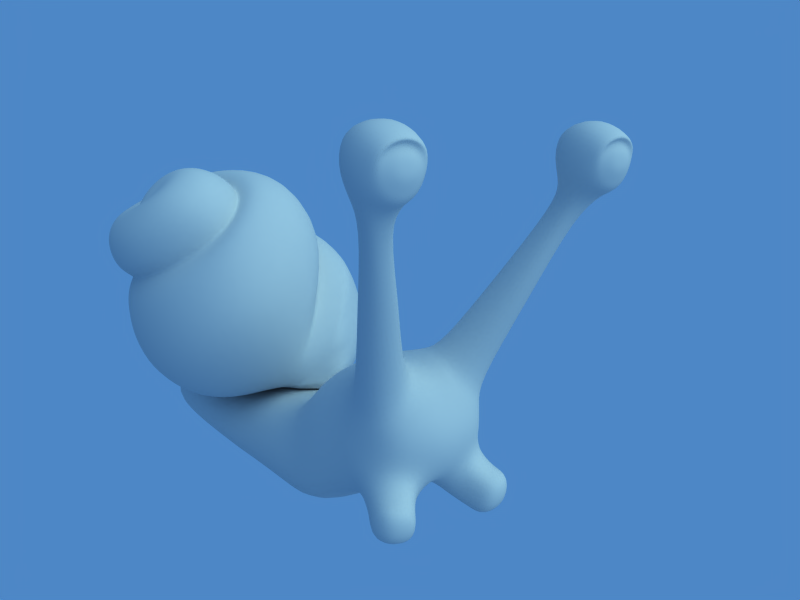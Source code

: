 # Source: Snail_Rigged.blend  (saved by Blender 2.47.2; exported with 4.5.12 LTS)
import bpy
from mathutils import Matrix  # noqa: F401  (used for matrix-valued properties, if any)

bpy.ops.wm.read_factory_settings(use_empty=True)
scene = bpy.context.scene
scene.name = 'Scene'

# ---- collections
col_collection_1 = bpy.data.collections.new('Collection 1'); scene.collection.children.link(col_collection_1)
col_collection_2 = bpy.data.collections.new('Collection 2'); scene.collection.children.link(col_collection_2)
col_collection_2.hide_render = True
col_collection_2.hide_viewport = True

# ---- materials (node trees are filled in below, after node groups)
mat_snailbody = bpy.data.materials.new('SnailBody')
mat_snailbody.alpha_threshold = 0.0
mat_snailbody.roughness = 0.5
mat_snailbody.specular_intensity = 0.3265
mat_snailbody.line_color = (0.0, 0.0, 0.0, 1.0)
mat_snailshell = bpy.data.materials.new('SnailShell')
mat_snailshell.alpha_threshold = 0.0
mat_snailshell.roughness = 0.5
mat_snailshell.specular_intensity = 0.3265
mat_snailshell.line_color = (0.0, 0.0, 0.0, 1.0)

# ---- material node trees

# ---- world
world_world = bpy.data.worlds.new('World'); scene.world = world_world
world_world.color = (0.3043, 0.5303, 0.777)
world_world.use_sun_shadow = False
world_world.sun_shadow_jitter_overblur = 0.0
world_world.cycles.sampling_method = 'MANUAL'
world_world.cycles.sample_map_resolution = 256

# ---- cameras
cam_camera = bpy.data.cameras.new('Camera')
cam_camera.passepartout_alpha = 0.2
cam_camera.clip_end = 100.0
cam_camera.lens = 35.0
cam_camera.ortho_scale = 7.314
cam_camera.show_passepartout = False
cam_camera.show_safe_areas = True
cam_camera.dof.focus_distance = 0.0
cam_camera.dof.aperture_fstop = 128.0

# ---- lights
light_spot_001 = bpy.data.lights.new('Spot.001', 'SUN')
light_spot_001.color = (0.928, 0.9932, 0.7572)
light_spot_001.transmission_factor = 0.0
light_spot_001.cutoff_distance = 30.0
light_spot_001.angle = 1.571
light_spot_001.energy = 1.4
light_spot_001.shadow_buffer_clip_start = 1.001
light_spot_001.shadow_soft_size = 1.0
light_spot_001.shadow_cascade_max_distance = 1000.0
light_spot_001.cycles.use_multiple_importance_sampling = False
light_spot_002 = bpy.data.lights.new('Spot.002', 'SUN')
light_spot_002.color = (0.7381, 0.6713, 1.0)
light_spot_002.transmission_factor = 0.0
light_spot_002.cutoff_distance = 30.0
light_spot_002.angle = 1.571
light_spot_002.energy = 1.0
light_spot_002.shadow_buffer_clip_start = 1.001
light_spot_002.shadow_soft_size = 1.0
light_spot_002.shadow_cascade_max_distance = 1000.0
light_spot_002.cycles.use_multiple_importance_sampling = False
light_spot = bpy.data.lights.new('Spot', 'SUN')
light_spot.color = (0.6173, 0.5477, 1.0)
light_spot.transmission_factor = 0.0
light_spot.cutoff_distance = 30.0
light_spot.angle = 1.571
light_spot.energy = 1.0
light_spot.shadow_buffer_clip_start = 1.001
light_spot.shadow_soft_size = 1.0
light_spot.shadow_cascade_max_distance = 1000.0
light_spot.cycles.use_multiple_importance_sampling = False

# ---- meshes
me_body = bpy.data.meshes.new('Body')
me_body.from_pydata([(1.0, 0.8636, -1.166), (-1.0, 0.8636, -1.166), (0.7021, 1.633, 0.3526), (-0.7021, 1.633, 0.3526), (0.0, -0.3251, -0.5566), (0.874, 0.22, -0.9941), (-0.874, 0.22, -0.9941), (0.0, 0.8636, -1.166), (0.6991, 0.7774, 0.6985), (-0.6991, 0.7774, 0.6985), (0.0, -0.2145, 0.9262), (0.0, 1.767, 0.5206), (0.8628, -0.3972, -0.01862), (-0.8628, -0.3972, -0.01862), (1.0, 1.315, -0.3227), (-1.0, 1.315, -0.3227), (0.0, 0.1586, -0.658), (0.0, 0.8593, 0.9447), (1.0, 0.4536, -0.1613), (-1.0, 0.4536, -0.1613), (0.0, -0.7083, 0.03688), (1.0, 1.824, -0.8538), (-1.0, 1.824, -0.8538), (0.0, 2.202, -0.08432), (0.0, 1.497, -1.585), (0.7022, 2.157, -0.1569), (-0.7022, 2.157, -0.1569), (1.0, 1.497, -1.585), (-1.0, 1.497, -1.585), (1.0, 2.493, -1.585), (-1.0, 2.493, -1.585), (0.7022, 2.703, -0.3845), (-0.7022, 2.703, -0.3845), (0.0, 2.488, -1.585), (0.0, 2.705, -0.326), (1.0, 2.6, -0.8871), (-1.0, 2.6, -0.8871), (1.0, 3.262, -0.9432), (-1.0, 3.262, -0.9432), (0.0, 3.333, -0.3234), (0.0, 3.189, -1.585), (0.7022, 3.299, -0.4531), (-0.7022, 3.299, -0.4531), (1.0, 3.216, -1.585), (-1.0, 3.216, -1.585), (1.0, 6.213, -1.585), (-1.0, 6.213, -1.585), (0.7021, 6.307, -0.6235), (-0.7021, 6.307, -0.6235), (0.0, 6.213, -1.585), (0.0, 6.27, -0.5078), (1.0, 6.233, -0.9248), (-1.0, 6.233, -0.9248), (0.0, 8.732, -1.33), (0.0, 7.826, -0.8877), (0.0, 8.829, -1.585), (0.0, 4.655, -1.585), (1.0, 4.655, -1.585), (-1.0, 4.655, -1.585), (0.7022, 4.648, -0.684), (-0.7022, 4.648, -0.684), (0.0, 4.682, -0.385), (1.0, 4.62, -1.045), (-1.0, 4.62, -1.045), (0.0, 5.434, -1.585), (0.0, 3.895, -1.585), (1.0, 5.434, -1.585), (-1.0, 5.434, -1.585), (1.0, 3.898, -1.585), (-1.0, 3.898, -1.585), (0.7022, 5.452, -0.6848), (-0.7022, 5.452, -0.6848), (0.7022, 3.866, -0.6108), (-0.7022, 3.866, -0.6108), (0.0, 5.454, -0.6323), (0.0, 3.85, -0.3066), (1.0, 5.399, -1.049), (-1.0, 5.399, -1.049), (1.0, 3.857, -1.04), (-1.0, 3.857, -1.04), (0.788, 7.46, -1.145), (-0.788, 7.46, -1.145), (0.5285, 7.319, -0.8453), (-0.5285, 7.319, -0.8453), (0.7767, 7.515, -1.585), (-0.7767, 7.515, -1.585), (0.0, 7.521, -1.585), (0.7419, 0.5538, 0.775), (-0.7419, 0.5538, 0.775), (0.1816, -0.241, 0.9575), (-0.1816, -0.241, 0.9575), (0.8731, -0.3874, 0.2002), (-0.8731, -0.3874, 0.2002), (0.2967, 0.3811, 1.047), (-0.2967, 0.3811, 1.047), (0.9726, 0.238, 0.3068), (-0.9726, 0.238, 0.3068), (0.4249, -0.539, 0.4852), (-0.4249, -0.539, 0.4852), (1.768, -1.077, 3.272), (-1.768, -1.077, 3.272), (1.845, -1.707, 3.302), (-1.845, -1.707, 3.302), (1.258, -1.707, 3.302), (-1.258, -1.707, 3.302), (1.191, -1.044, 3.586), (-1.191, -1.044, 3.586), (1.853, -1.075, 3.924), (-1.853, -1.075, 3.924), (1.853, -1.905, 3.76), (-1.853, -1.905, 3.76), (1.25, -1.905, 3.76), (-1.25, -1.905, 3.76), (1.25, -1.075, 3.924), (-1.25, -1.075, 3.924), (1.912, -1.505, 3.238), (-1.912, -1.505, 3.238), (1.912, -1.044, 3.586), (-1.912, -1.044, 3.586), (1.551, -1.766, 3.172), (-1.551, -1.766, 3.172), (1.912, -1.766, 3.586), (-1.912, -1.766, 3.586), (1.191, -1.505, 3.238), (-1.191, -1.505, 3.238), (1.191, -1.766, 3.586), (-1.191, -1.766, 3.586), (1.912, -1.489, 4.051), (-1.912, -1.489, 4.051), (1.551, -1.016, 3.982), (-1.551, -1.016, 3.982), (1.551, -1.964, 3.89), (-1.551, -1.964, 3.89), (1.191, -1.489, 4.051), (-1.191, -1.489, 4.051), (1.551, -1.515, 3.097), (-1.551, -1.515, 3.097), (1.551, -1.489, 4.156), (-1.551, -1.489, 4.156), (2.017, -1.443, 3.633), (-2.017, -1.443, 3.633), (1.086, -1.443, 3.633), (-1.086, -1.443, 3.633), (1.551, -0.9392, 3.586), (-1.551, -0.9392, 3.586), (1.759, -1.794, 3.378), (-1.759, -1.794, 3.378), (1.551, -1.807, 3.308), (-1.551, -1.807, 3.308), (1.343, -1.794, 3.378), (-1.343, -1.794, 3.378), (1.829, -1.807, 3.586), (-1.829, -1.807, 3.586), (1.759, -1.794, 3.794), (-1.759, -1.794, 3.794), (1.274, -1.807, 3.586), (-1.274, -1.807, 3.586), (1.343, -1.794, 3.794), (-1.343, -1.794, 3.794), (1.551, -1.807, 3.863), (-1.551, -1.807, 3.863), (1.65, -1.863, 3.487), (-1.65, -1.863, 3.487), (1.551, -1.866, 3.452), (-1.551, -1.866, 3.452), (1.453, -1.863, 3.487), (-1.453, -1.863, 3.487), (1.685, -1.866, 3.586), (-1.685, -1.866, 3.586), (1.65, -1.863, 3.684), (-1.65, -1.863, 3.684), (1.418, -1.866, 3.586), (-1.418, -1.866, 3.586), (1.453, -1.863, 3.684), (-1.453, -1.863, 3.684), (1.551, -1.866, 3.719), (-1.551, -1.866, 3.719), (1.551, -1.874, 3.586), (-1.551, -1.874, 3.586), (1.298, -1.028, 3.036), (-1.298, -1.028, 3.036), (1.436, -0.9754, 3.021), (-1.436, -0.9754, 3.021), (1.573, -1.004, 2.972), (-1.573, -1.004, 2.972), (1.298, -1.251, 2.952), (-1.298, -1.251, 2.952), (1.436, -1.29, 2.9), (-1.436, -1.29, 2.9), (1.573, -1.226, 2.888), (-1.573, -1.226, 2.888), (1.551, -0.9735, 3.336), (-1.551, -0.9735, 3.336), (1.334, -1.077, 3.272), (-1.334, -1.077, 3.272), (1.284, -0.4143, 1.953), (-1.284, -0.4143, 1.953), (0.8314, -0.4917, 2.087), (-0.8314, -0.4917, 2.087), (1.29, -0.7691, 1.768), (-1.29, -0.7691, 1.768), (1.065, -0.8904, 1.792), (-1.065, -0.8904, 1.792), (0.8371, -0.8465, 1.902), (-0.8371, -0.8465, 1.902), (1.058, -0.3877, 2.057), (-1.058, -0.3877, 2.057), (0.4514, 0.1903, 1.131), (-0.4514, 0.1903, 1.131), (0.7336, 0.3225, 0.9007), (-0.7336, 0.3225, 0.9007), (0.9705, 0.144, 0.6494), (-0.9705, 0.144, 0.6494), (0.359, -0.1975, 1.01), (-0.359, -0.1975, 1.01), (0.5416, -0.4265, 0.7014), (-0.5416, -0.4265, 0.7014), (0.92, -0.2523, 0.4623), (-0.92, -0.2523, 0.4623), (0.3423, -0.3221, -0.9398), (-0.3423, -0.3221, -0.9398), (0.8513, 0.04027, -0.9409), (-0.8513, 0.04027, -0.9409), (0.8457, -0.3386, -0.37), (-0.8457, -0.3386, -0.37), (0.941, 0.06568, -0.4702), (-0.941, 0.06568, -0.4702), (0.3819, -0.519, -0.4054), (-0.3819, -0.519, -0.4054), (0.3845, -0.02239, -1.044), (-0.3845, -0.02239, -1.044), (0.5476, -0.3352, -1.184), (-0.5476, -0.3352, -1.184), (0.9468, -0.2816, -1.096), (-0.9468, -0.2816, -1.096), (0.5116, -0.5915, -1.095), (-0.5116, -0.5915, -1.095), (0.5454, -0.7598, -0.6381), (-0.5454, -0.7598, -0.6381), (0.942, -0.6055, -0.6078), (-0.942, -0.6055, -0.6078), (1.023, -0.2599, -0.6935), (-1.023, -0.2599, -0.6935), (1.074, -0.3889, -1.214), (-1.074, -0.3889, -1.214), (0.6746, -0.4969, -1.242), (-0.6746, -0.4969, -1.242), (0.5625, -0.7855, -1.202), (-0.5625, -0.7855, -1.202), (0.6721, -0.8638, -0.757), (-0.6721, -0.8638, -0.757), (1.069, -0.7833, -0.6387), (-1.069, -0.7833, -0.6387), (1.099, -0.4456, -0.7969), (-1.099, -0.4456, -0.7969), (1.026, -0.7868, -1.115), (-1.026, -0.7868, -1.115), (0.4314, -0.6155, 0.009126), (-0.4314, -0.6155, 0.009126), (0.0, -0.5242, 0.4816), (0.0, -0.5795, -0.4908)], [], [(0, 5, 16, 7), (16, 6, 1, 7), (2, 11, 17, 8), (17, 11, 3, 9), (14, 2, 8, 18), (9, 3, 15, 19), (0, 14, 18, 5), (19, 15, 1, 6), (2, 14, 21, 25), (22, 15, 3, 26), (14, 0, 27, 21), (28, 1, 15, 22), (11, 2, 25, 23), (26, 3, 11, 23), (0, 7, 24, 27), (24, 7, 1, 28), (27, 24, 33, 29), (33, 24, 28, 30), (23, 25, 31, 34), (32, 26, 23, 34), (21, 27, 29, 35), (30, 28, 22, 36), (25, 21, 35, 31), (36, 22, 26, 32), (31, 35, 37, 41), (38, 36, 32, 42), (35, 29, 43, 37), (44, 30, 36, 38), (34, 31, 41, 39), (42, 32, 34, 39), (29, 33, 40, 43), (40, 33, 30, 44), (40, 65, 68, 43), (69, 65, 40, 44), (65, 56, 57, 68), (58, 56, 65, 69), (56, 64, 66, 57), (67, 64, 56, 58), (64, 49, 45, 66), (46, 49, 64, 67), (41, 72, 75, 39), (75, 73, 42, 39), (72, 59, 61, 75), (61, 60, 73, 75), (59, 70, 74, 61), (74, 71, 60, 61), (70, 47, 50, 74), (50, 48, 71, 74), (43, 68, 78, 37), (79, 69, 44, 38), (68, 57, 62, 78), (63, 58, 69, 79), (57, 66, 76, 62), (77, 67, 58, 63), (66, 45, 51, 76), (52, 46, 67, 77), (37, 78, 72, 41), (73, 79, 38, 42), (78, 62, 59, 72), (60, 63, 79, 73), (62, 76, 70, 59), (71, 77, 63, 60), (76, 51, 47, 70), (48, 52, 77, 71), (51, 80, 82, 47), (83, 81, 52, 48), (80, 53, 54, 82), (54, 53, 81, 83), (45, 84, 80, 51), (81, 85, 46, 52), (84, 55, 53, 80), (53, 55, 85, 81), (47, 82, 54, 50), (54, 83, 48, 50), (49, 86, 84, 45), (85, 86, 49, 46), (86, 55, 84), (85, 55, 86), (10, 89, 93, 17), (94, 90, 10, 17), (17, 93, 87, 8), (88, 94, 17, 9), (8, 87, 95, 18), (96, 88, 9, 19), (18, 95, 91, 12), (92, 96, 19, 13), (115, 101, 119, 135), (120, 102, 116, 136), (135, 119, 103, 123), (104, 120, 136, 124), (129, 113, 133, 137), (134, 114, 130, 138), (107, 129, 137, 127), (138, 130, 108, 128), (137, 133, 111, 131), (112, 134, 138, 132), (127, 137, 131, 109), (132, 138, 128, 110), (117, 107, 127, 139), (128, 108, 118, 140), (99, 117, 139, 115), (140, 118, 100, 116), (139, 127, 109, 121), (110, 128, 140, 122), (115, 139, 121, 101), (122, 140, 116, 102), (125, 111, 133, 141), (134, 112, 126, 142), (103, 125, 141, 123), (142, 126, 104, 124), (141, 133, 113, 105), (114, 134, 142, 106), (107, 117, 143, 129), (144, 118, 108, 130), (129, 143, 105, 113), (106, 144, 130, 114), (119, 101, 145, 147), (146, 102, 120, 148), (103, 119, 147, 149), (148, 120, 104, 150), (101, 121, 151, 145), (152, 122, 102, 146), (121, 109, 153, 151), (154, 110, 122, 152), (125, 103, 149, 155), (150, 104, 126, 156), (111, 125, 155, 157), (156, 126, 112, 158), (109, 131, 159, 153), (160, 132, 110, 154), (131, 111, 157, 159), (158, 112, 132, 160), (147, 145, 161, 163), (162, 146, 148, 164), (149, 147, 163, 165), (164, 148, 150, 166), (145, 151, 167, 161), (168, 152, 146, 162), (151, 153, 169, 167), (170, 154, 152, 168), (155, 149, 165, 171), (166, 150, 156, 172), (157, 155, 171, 173), (172, 156, 158, 174), (153, 159, 175, 169), (176, 160, 154, 170), (159, 157, 173, 175), (174, 158, 160, 176), (163, 161, 167, 177), (168, 162, 164, 178), (167, 169, 175, 177), (176, 170, 168, 178), (171, 177, 175, 173), (176, 178, 172, 174), (163, 177, 171, 165), (172, 178, 164, 166), (143, 191, 193, 105), (194, 192, 144, 106), (191, 181, 179, 193), (180, 182, 192, 194), (117, 99, 191, 143), (192, 100, 118, 144), (99, 183, 181, 191), (182, 184, 100, 192), (123, 185, 187, 135), (188, 186, 124, 136), (135, 187, 189, 115), (190, 188, 136, 116), (193, 179, 185, 123), (186, 180, 194, 124), (183, 99, 115, 189), (116, 100, 184, 190), (183, 189, 199, 195), (200, 190, 184, 196), (185, 179, 197, 203), (198, 180, 186, 204), (189, 187, 201, 199), (202, 188, 190, 200), (187, 185, 203, 201), (204, 186, 188, 202), (181, 183, 195, 205), (196, 184, 182, 206), (179, 181, 205, 197), (206, 182, 180, 198), (197, 205, 209, 207), (210, 206, 198, 208), (205, 195, 211, 209), (212, 196, 206, 210), (201, 203, 213, 215), (214, 204, 202, 216), (199, 201, 215, 217), (216, 202, 200, 218), (203, 197, 207, 213), (208, 198, 204, 214), (195, 199, 217, 211), (218, 200, 196, 212), (141, 105, 193, 123), (194, 106, 142, 124), (211, 95, 87, 209), (88, 96, 212, 210), (209, 87, 93, 207), (94, 88, 210, 208), (207, 93, 89, 213), (90, 94, 208, 214), (213, 89, 97, 215), (98, 90, 214, 216), (215, 97, 91, 217), (92, 98, 216, 218), (217, 91, 95, 211), (96, 92, 218, 212), (12, 223, 225, 18), (226, 224, 13, 19), (18, 225, 221, 5), (222, 226, 19, 6), (5, 221, 229, 16), (230, 222, 6, 16), (16, 229, 219, 4), (220, 230, 16, 4), (229, 221, 233, 231), (234, 222, 230, 232), (219, 229, 231, 235), (232, 230, 220, 236), (227, 219, 235, 237), (236, 220, 228, 238), (223, 227, 237, 239), (238, 228, 224, 240), (225, 223, 239, 241), (240, 224, 226, 242), (221, 225, 241, 233), (242, 226, 222, 234), (231, 233, 243, 245), (244, 234, 232, 246), (235, 231, 245, 247), (246, 232, 236, 248), (237, 235, 247, 249), (248, 236, 238, 250), (239, 237, 249, 251), (250, 238, 240, 252), (241, 239, 251, 253), (252, 240, 242, 254), (233, 241, 253, 243), (254, 242, 234, 244), (255, 247, 245, 243), (246, 248, 256, 244), (255, 251, 249, 247), (250, 252, 256, 248), (255, 243, 253, 251), (254, 244, 256, 252), (227, 223, 12, 257), (13, 224, 228, 258), (257, 20, 260, 227), (260, 20, 258, 228), (257, 97, 259, 20), (259, 98, 258, 20), (97, 257, 12, 91), (13, 258, 98, 92), (97, 89, 10, 259), (10, 90, 98, 259), (227, 260, 4, 219), (4, 260, 228, 220)])
me_body.polygons.foreach_set('use_smooth', [True] * 260)
_uv = me_body.uv_layers.new(name='UVTex')
_uv.uv.foreach_set('vector', [0.5737, 0.4621, 0.548, 0.4376, 0.5719, 0.3505, 0.6107, 0.3868, 0.572, 0.9633, 0.548, 0.8764, 0.5737, 0.8521, 0.6107, 0.928, 0.5096, 0.5992, 0.5059, 0.6569, 0.4356, 0.6569, 0.4463, 0.5906, 0.4356, 0.6569, 0.5059, 0.6569, 0.5096, 0.7147, 0.4464, 0.7233, 0.5289, 0.5371, 0.5096, 0.5992, 0.4463, 0.5906, 0.4759, 0.5187, 0.4464, 0.7233, 0.5096, 0.7147, 0.529, 0.7768, 0.4762, 0.7952, 0.5737, 0.4621, 0.5289, 0.5371, 0.4759, 0.5187, 0.548, 0.4376, 0.4762, 0.7952, 0.529, 0.7768, 0.5737, 0.8521, 0.548, 0.8764, 0.5096, 0.5992, 0.5289, 0.5371, 0.5853, 0.5257, 0.5647, 0.5935, 0.5852, 0.7883, 0.529, 0.7768, 0.5096, 0.7147, 0.5647, 0.7205, 0.5289, 0.5371, 0.5737, 0.4621, 0.618, 0.4652, 0.5853, 0.5257, 0.6179, 0.8489, 0.5737, 0.8521, 0.529, 0.7768, 0.5852, 0.7883, 0.5059, 0.6569, 0.5096, 0.5992, 0.5647, 0.5935, 0.5619, 0.657, 0.5647, 0.7205, 0.5096, 0.7147, 0.5059, 0.6569, 0.5619, 0.657, 0.5737, 0.4621, 0.6107, 0.3868, 0.6547, 0.4075, 0.618, 0.4652, 0.6545, 0.9065, 0.6107, 0.928, 0.5737, 0.8521, 0.6179, 0.8489, 0.618, 0.4652, 0.6547, 0.4075, 0.7112, 0.438, 0.6605, 0.4918, 0.7109, 0.8761, 0.6545, 0.9065, 0.6179, 0.8489, 0.6603, 0.8223, 0.5619, 0.657, 0.5647, 0.5935, 0.6125, 0.5965, 0.6062, 0.657, 0.6125, 0.7174, 0.5647, 0.7205, 0.5619, 0.657, 0.6062, 0.657, 0.5853, 0.5257, 0.618, 0.4652, 0.6605, 0.4918, 0.6292, 0.5452, 0.6603, 0.8223, 0.6179, 0.8489, 0.5852, 0.7883, 0.6291, 0.7688, 0.5647, 0.5935, 0.5853, 0.5257, 0.6292, 0.5452, 0.6125, 0.5965, 0.6291, 0.7688, 0.5852, 0.7883, 0.5647, 0.7205, 0.6125, 0.7174, 0.6125, 0.5965, 0.6292, 0.5452, 0.6738, 0.5566, 0.6582, 0.6027, 0.6736, 0.7574, 0.6291, 0.7688, 0.6125, 0.7174, 0.6581, 0.7113, 0.6292, 0.5452, 0.6605, 0.4918, 0.7002, 0.5095, 0.6738, 0.5566, 0.7, 0.8046, 0.6603, 0.8223, 0.6291, 0.7688, 0.6736, 0.7574, 0.6062, 0.657, 0.6125, 0.5965, 0.6582, 0.6027, 0.6551, 0.657, 0.6581, 0.7113, 0.6125, 0.7174, 0.6062, 0.657, 0.6551, 0.657, 0.6605, 0.4918, 0.7112, 0.438, 0.7515, 0.4574, 0.7002, 0.5095, 0.7511, 0.8568, 0.7109, 0.8761, 0.6603, 0.8223, 0.7, 0.8046, 0.7515, 0.4574, 0.7929, 0.4748, 0.7423, 0.5242, 0.7002, 0.5095, 0.7421, 0.79, 0.7925, 0.8395, 0.7511, 0.8568, 0.7, 0.8046, 0.7929, 0.4748, 0.8382, 0.4924, 0.7882, 0.5383, 0.7423, 0.5242, 0.788, 0.776, 0.8378, 0.8221, 0.7925, 0.8395, 0.7421, 0.79, 0.8382, 0.4924, 0.8857, 0.5138, 0.8354, 0.5511, 0.7882, 0.5383, 0.8353, 0.7635, 0.8852, 0.8012, 0.8378, 0.8221, 0.788, 0.776, 0.8857, 0.5138, 0.9277, 0.5383, 0.8794, 0.5673, 0.8354, 0.5511, 0.8793, 0.7475, 0.9273, 0.7769, 0.8852, 0.8012, 0.8353, 0.7635, 0.6582, 0.6027, 0.7032, 0.6037, 0.6957, 0.6571, 0.6551, 0.657, 0.6957, 0.6571, 0.7031, 0.7105, 0.6581, 0.7113, 0.6551, 0.657, 0.7032, 0.6037, 0.7545, 0.6086, 0.7479, 0.6571, 0.6957, 0.6571, 0.7479, 0.6571, 0.7544, 0.7056, 0.7031, 0.7105, 0.6957, 0.6571, 0.7545, 0.6086, 0.8046, 0.6148, 0.7981, 0.6572, 0.7479, 0.6571, 0.7981, 0.6572, 0.8045, 0.6996, 0.7544, 0.7056, 0.7479, 0.6571, 0.8046, 0.6148, 0.8543, 0.6232, 0.8466, 0.6573, 0.7981, 0.6572, 0.8466, 0.6573, 0.8543, 0.6915, 0.8045, 0.6996, 0.7981, 0.6572, 0.7002, 0.5095, 0.7423, 0.5242, 0.7173, 0.5627, 0.6738, 0.5566, 0.7171, 0.7515, 0.7421, 0.79, 0.7, 0.8046, 0.6736, 0.7574, 0.7423, 0.5242, 0.7882, 0.5383, 0.7657, 0.5737, 0.7173, 0.5627, 0.7656, 0.7406, 0.788, 0.776, 0.7421, 0.79, 0.7171, 0.7515, 0.7882, 0.5383, 0.8354, 0.5511, 0.8137, 0.5822, 0.7657, 0.5737, 0.8135, 0.7323, 0.8353, 0.7635, 0.788, 0.776, 0.7656, 0.7406, 0.8354, 0.5511, 0.8794, 0.5673, 0.8593, 0.5977, 0.8137, 0.5822, 0.8593, 0.7169, 0.8793, 0.7475, 0.8353, 0.7635, 0.8135, 0.7323, 0.6738, 0.5566, 0.7173, 0.5627, 0.7032, 0.6037, 0.6582, 0.6027, 0.7031, 0.7105, 0.7171, 0.7515, 0.6736, 0.7574, 0.6581, 0.7113, 0.7173, 0.5627, 0.7657, 0.5737, 0.7545, 0.6086, 0.7032, 0.6037, 0.7544, 0.7056, 0.7656, 0.7406, 0.7171, 0.7515, 0.7031, 0.7105, 0.7657, 0.5737, 0.8137, 0.5822, 0.8046, 0.6148, 0.7545, 0.6086, 0.8045, 0.6996, 0.8135, 0.7323, 0.7656, 0.7406, 0.7544, 0.7056, 0.8137, 0.5822, 0.8593, 0.5977, 0.8543, 0.6232, 0.8046, 0.6148, 0.8543, 0.6915, 0.8593, 0.7169, 0.8135, 0.7323, 0.8045, 0.6996, 0.8593, 0.5977, 0.9208, 0.6141, 0.9046, 0.6335, 0.8543, 0.6232, 0.9046, 0.6812, 0.9208, 0.7007, 0.8593, 0.7169, 0.8543, 0.6915, 0.9208, 0.6141, 0.9734, 0.6573, 0.9313, 0.6574, 0.9046, 0.6335, 0.9313, 0.6574, 0.9734, 0.6573, 0.9208, 0.7007, 0.9046, 0.6812, 0.8794, 0.5673, 0.9386, 0.598, 0.9208, 0.6141, 0.8593, 0.5977, 0.9208, 0.7007, 0.9385, 0.7169, 0.8793, 0.7475, 0.8593, 0.7169, 0.9386, 0.598, 0.991, 0.6573, 0.9734, 0.6573, 0.9208, 0.6141, 0.9734, 0.6573, 0.991, 0.6573, 0.9385, 0.7169, 0.9208, 0.7007, 0.8543, 0.6232, 0.9046, 0.6335, 0.9313, 0.6574, 0.8466, 0.6573, 0.9313, 0.6574, 0.9046, 0.6812, 0.8543, 0.6915, 0.8466, 0.6573, 0.9277, 0.5383, 0.9767, 0.5948, 0.9386, 0.598, 0.8794, 0.5673, 0.9385, 0.7169, 0.9765, 0.7203, 0.9273, 0.7769, 0.8793, 0.7475, 0.9767, 0.5948, 0.991, 0.6573, 0.9386, 0.598, 0.9385, 0.7169, 0.991, 0.6573, 0.9765, 0.7203, 0.3317, 0.6573, 0.327, 0.644, 0.3912, 0.6283, 0.4356, 0.6569, 0.3912, 0.6857, 0.3272, 0.6715, 0.3317, 0.6573, 0.4356, 0.6569, 0.4356, 0.6569, 0.3912, 0.6283, 0.4184, 0.58, 0.4463, 0.5906, 0.4186, 0.7339, 0.3912, 0.6857, 0.4356, 0.6569, 0.4464, 0.7233, 0.4463, 0.5906, 0.4184, 0.58, 0.427, 0.5249, 0.4759, 0.5187, 0.4273, 0.7889, 0.4186, 0.7339, 0.4464, 0.7233, 0.4762, 0.7952, 0.4759, 0.5187, 0.427, 0.5249, 0.3855, 0.4731, 0.4052, 0.4612, 0.3857, 0.8405, 0.4273, 0.7889, 0.4762, 0.7952, 0.4054, 0.8525, 0.08895, 0.5402, 0.08932, 0.5324, 0.1085, 0.5214, 0.1284, 0.531, 0.1088, 0.7931, 0.08981, 0.7818, 0.08794, 0.7736, 0.1286, 0.7834, 0.1284, 0.531, 0.1085, 0.5214, 0.1042, 0.499, 0.1106, 0.493, 0.1042, 0.8156, 0.1088, 0.7931, 0.1286, 0.7834, 0.1107, 0.8215, 0.07381, 0.4347, 0.0813, 0.4474, 0.06796, 0.464, 0.05002, 0.4606, 0.06789, 0.8505, 0.0812, 0.8669, 0.07378, 0.8796, 0.05008, 0.8541, 0.03852, 0.5539, 0.02484, 0.5581, 0.02322, 0.5233, 0.03879, 0.5315, 0.02347, 0.7909, 0.02455, 0.7562, 0.03822, 0.7605, 0.03883, 0.7827, 0.05002, 0.4606, 0.06796, 0.464, 0.07306, 0.4817, 0.05422, 0.4971, 0.07324, 0.8335, 0.06789, 0.8505, 0.05008, 0.8541, 0.05394, 0.8174, 0.03879, 0.5315, 0.02322, 0.5233, 0.05422, 0.4971, 0.05477, 0.5226, 0.05394, 0.8174, 0.02347, 0.7909, 0.03883, 0.7827, 0.05471, 0.7921, 0.05499, 0.5648, 0.03852, 0.5539, 0.03879, 0.5315, 0.06248, 0.5485, 0.03883, 0.7827, 0.03822, 0.7605, 0.05464, 0.7498, 0.06194, 0.7662, 0.07511, 0.572, 0.05499, 0.5648, 0.06248, 0.5485, 0.08895, 0.5402, 0.06194, 0.7662, 0.05464, 0.7498, 0.07462, 0.7425, 0.08794, 0.7736, 0.06248, 0.5485, 0.03879, 0.5315, 0.05477, 0.5226, 0.06759, 0.533, 0.05471, 0.7921, 0.03883, 0.7827, 0.06194, 0.7662, 0.06708, 0.7817, 0.08895, 0.5402, 0.06248, 0.5485, 0.06759, 0.533, 0.08932, 0.5324, 0.06708, 0.7817, 0.06194, 0.7662, 0.08794, 0.7736, 0.08981, 0.7818, 0.08996, 0.4836, 0.07306, 0.4817, 0.06796, 0.464, 0.09654, 0.4683, 0.06789, 0.8505, 0.07324, 0.8335, 0.09014, 0.831, 0.09636, 0.8461, 0.1042, 0.499, 0.08996, 0.4836, 0.09654, 0.4683, 0.1106, 0.493, 0.09636, 0.8461, 0.09014, 0.831, 0.1042, 0.8156, 0.1107, 0.8215, 0.09654, 0.4683, 0.06796, 0.464, 0.0813, 0.4474, 0.1015, 0.4517, 0.0812, 0.8669, 0.06789, 0.8505, 0.09636, 0.8461, 0.1012, 0.8628, 0.03852, 0.5539, 0.05499, 0.5648, 0.04409, 0.5818, 0.02484, 0.5581, 0.04377, 0.7328, 0.05464, 0.7498, 0.03822, 0.7605, 0.02455, 0.7562, 0.07381, 0.4347, 0.1048, 0.4329, 0.1015, 0.4517, 0.0813, 0.4474, 0.1012, 0.8628, 0.1044, 0.8816, 0.07378, 0.8796, 0.0812, 0.8669, 0.1085, 0.5214, 0.08932, 0.5324, 0.08703, 0.5286, 0.09715, 0.5165, 0.08928, 0.7874, 0.08981, 0.7818, 0.1088, 0.7931, 0.09715, 0.7985, 0.1042, 0.499, 0.1085, 0.5214, 0.09715, 0.5165, 0.09868, 0.5014, 0.09715, 0.7985, 0.1088, 0.7931, 0.1042, 0.8156, 0.09895, 0.8125, 0.08932, 0.5324, 0.06759, 0.533, 0.07046, 0.5259, 0.08703, 0.5286, 0.06974, 0.7886, 0.06708, 0.7817, 0.08981, 0.7818, 0.08928, 0.7874, 0.06759, 0.533, 0.05477, 0.5226, 0.0607, 0.5155, 0.07046, 0.5259, 0.06073, 0.7991, 0.05471, 0.7921, 0.06708, 0.7817, 0.06974, 0.7886, 0.08996, 0.4836, 0.1042, 0.499, 0.09868, 0.5014, 0.08687, 0.491, 0.09895, 0.8125, 0.1042, 0.8156, 0.09014, 0.831, 0.08708, 0.8237, 0.07306, 0.4817, 0.08996, 0.4836, 0.08687, 0.491, 0.07168, 0.4909, 0.08708, 0.8237, 0.09014, 0.831, 0.07324, 0.8335, 0.07197, 0.8246, 0.05477, 0.5226, 0.05422, 0.4971, 0.0616, 0.5005, 0.0607, 0.5155, 0.06132, 0.8141, 0.05394, 0.8174, 0.05471, 0.7921, 0.06073, 0.7991, 0.05422, 0.4971, 0.07306, 0.4817, 0.07168, 0.4909, 0.0616, 0.5005, 0.07197, 0.8246, 0.07324, 0.8335, 0.05394, 0.8174, 0.06132, 0.8141, 0.09715, 0.5165, 0.08703, 0.5286, 0.08311, 0.5192, 0.08794, 0.5127, 0.08326, 0.7956, 0.08928, 0.7874, 0.09715, 0.7985, 0.08791, 0.8021, 0.09868, 0.5014, 0.09715, 0.5165, 0.08794, 0.5127, 0.08937, 0.5049, 0.08791, 0.8021, 0.09715, 0.7985, 0.09895, 0.8125, 0.08925, 0.8098, 0.08703, 0.5286, 0.07046, 0.5259, 0.07509, 0.5171, 0.08311, 0.5192, 0.07494, 0.7973, 0.06974, 0.7886, 0.08928, 0.7874, 0.08326, 0.7956, 0.07046, 0.5259, 0.0607, 0.5155, 0.06926, 0.5122, 0.07509, 0.5171, 0.06924, 0.8024, 0.06073, 0.7991, 0.06974, 0.7886, 0.07494, 0.7973, 0.08687, 0.491, 0.09868, 0.5014, 0.08937, 0.5049, 0.08291, 0.5002, 0.08925, 0.8098, 0.09895, 0.8125, 0.08708, 0.8237, 0.08283, 0.8146, 0.07168, 0.4909, 0.08687, 0.491, 0.08291, 0.5002, 0.07539, 0.4991, 0.08283, 0.8146, 0.08708, 0.8237, 0.07197, 0.8246, 0.07529, 0.8159, 0.0607, 0.5155, 0.0616, 0.5005, 0.07056, 0.5048, 0.06926, 0.5122, 0.07045, 0.81, 0.06132, 0.8141, 0.06073, 0.7991, 0.06924, 0.8024, 0.0616, 0.5005, 0.07168, 0.4909, 0.07539, 0.4991, 0.07056, 0.5048, 0.07529, 0.8159, 0.07197, 0.8246, 0.06132, 0.8141, 0.07045, 0.81, 0.08794, 0.5127, 0.08311, 0.5192, 0.07509, 0.5171, 0.07914, 0.5088, 0.07494, 0.7973, 0.08326, 0.7956, 0.08791, 0.8021, 0.07895, 0.8057, 0.07509, 0.5171, 0.06926, 0.5122, 0.07056, 0.5048, 0.07914, 0.5088, 0.07045, 0.81, 0.06924, 0.8024, 0.07494, 0.7973, 0.07895, 0.8057, 0.08291, 0.5002, 0.07914, 0.5088, 0.07056, 0.5048, 0.07539, 0.4991, 0.07045, 0.81, 0.07895, 0.8057, 0.08283, 0.8146, 0.07529, 0.8159, 0.08794, 0.5127, 0.07914, 0.5088, 0.08291, 0.5002, 0.08937, 0.5049, 0.08283, 0.8146, 0.07895, 0.8057, 0.08791, 0.8021, 0.08925, 0.8098, 0.1048, 0.4329, 0.1249, 0.4424, 0.1221, 0.4611, 0.1015, 0.4517, 0.1216, 0.8536, 0.1241, 0.8723, 0.1044, 0.8816, 0.1012, 0.8628, 0.1099, 0.5814, 0.1545, 0.5766, 0.1537, 0.5916, 0.1206, 0.5942, 0.1558, 0.7247, 0.1566, 0.7395, 0.1131, 0.7352, 0.1235, 0.7225, 0.05499, 0.5648, 0.07511, 0.572, 0.06256, 0.5859, 0.04409, 0.5818, 0.0622, 0.7286, 0.07462, 0.7425, 0.05464, 0.7498, 0.04377, 0.7328, 0.1034, 0.5663, 0.1538, 0.5628, 0.1545, 0.5766, 0.1099, 0.5814, 0.1566, 0.7395, 0.1556, 0.7531, 0.1068, 0.7501, 0.1131, 0.7352, 0.1106, 0.493, 0.1377, 0.5087, 0.1518, 0.5254, 0.1284, 0.531, 0.1521, 0.7893, 0.138, 0.8055, 0.1107, 0.8215, 0.1286, 0.7834, 0.1284, 0.531, 0.1518, 0.5254, 0.1529, 0.5452, 0.08895, 0.5402, 0.1542, 0.7702, 0.1521, 0.7893, 0.1286, 0.7834, 0.08794, 0.7736, 0.1206, 0.5942, 0.1537, 0.5916, 0.1443, 0.6104, 0.1235, 0.6266, 0.1467, 0.7063, 0.1558, 0.7247, 0.1235, 0.7225, 0.1236, 0.6878, 0.1538, 0.5628, 0.1034, 0.5663, 0.08895, 0.5402, 0.1529, 0.5452, 0.08794, 0.7736, 0.1068, 0.7501, 0.1556, 0.7531, 0.1542, 0.7702, 0.1538, 0.5628, 0.1529, 0.5452, 0.2577, 0.5193, 0.2617, 0.5478, 0.2576, 0.7953, 0.1542, 0.7702, 0.1556, 0.7531, 0.2621, 0.7669, 0.1443, 0.6104, 0.1537, 0.5916, 0.2544, 0.591, 0.2425, 0.6206, 0.2548, 0.7237, 0.1558, 0.7247, 0.1467, 0.7063, 0.2427, 0.6942, 0.1529, 0.5452, 0.1518, 0.5254, 0.2453, 0.4993, 0.2577, 0.5193, 0.2452, 0.8153, 0.1521, 0.7893, 0.1542, 0.7702, 0.2576, 0.7953, 0.1518, 0.5254, 0.1377, 0.5087, 0.2279, 0.48, 0.2453, 0.4993, 0.2275, 0.8343, 0.138, 0.8055, 0.1521, 0.7893, 0.2452, 0.8153, 0.1545, 0.5766, 0.1538, 0.5628, 0.2617, 0.5478, 0.2596, 0.5694, 0.2621, 0.7669, 0.1556, 0.7531, 0.1566, 0.7395, 0.26, 0.7453, 0.1537, 0.5916, 0.1545, 0.5766, 0.2596, 0.5694, 0.2544, 0.591, 0.26, 0.7453, 0.1566, 0.7395, 0.1558, 0.7247, 0.2548, 0.7237, 0.2544, 0.591, 0.2596, 0.5694, 0.383, 0.5751, 0.3629, 0.6059, 0.3832, 0.7389, 0.26, 0.7453, 0.2548, 0.7237, 0.3628, 0.7085, 0.2596, 0.5694, 0.2617, 0.5478, 0.3827, 0.5369, 0.383, 0.5751, 0.3829, 0.7769, 0.2621, 0.7669, 0.26, 0.7453, 0.3832, 0.7389, 0.2453, 0.4993, 0.2279, 0.48, 0.3005, 0.4241, 0.3336, 0.4491, 0.3005, 0.8906, 0.2275, 0.8343, 0.2452, 0.8153, 0.333, 0.8633, 0.2577, 0.5193, 0.2453, 0.4993, 0.3336, 0.4491, 0.3639, 0.4954, 0.333, 0.8633, 0.2452, 0.8153, 0.2576, 0.7953, 0.3641, 0.8181, 0.2425, 0.6206, 0.2544, 0.591, 0.3629, 0.6059, 0.3274, 0.6303, 0.3628, 0.7085, 0.2548, 0.7237, 0.2427, 0.6942, 0.3272, 0.6843, 0.2617, 0.5478, 0.2577, 0.5193, 0.3639, 0.4954, 0.3827, 0.5369, 0.3641, 0.8181, 0.2576, 0.7953, 0.2621, 0.7669, 0.3829, 0.7769, 0.09654, 0.4683, 0.1015, 0.4517, 0.1221, 0.4611, 0.1106, 0.493, 0.1216, 0.8536, 0.1012, 0.8628, 0.09636, 0.8461, 0.1107, 0.8215, 0.3827, 0.5369, 0.427, 0.5249, 0.4184, 0.58, 0.383, 0.5751, 0.4186, 0.7339, 0.4273, 0.7889, 0.3829, 0.7769, 0.3832, 0.7389, 0.383, 0.5751, 0.4184, 0.58, 0.3912, 0.6283, 0.3629, 0.6059, 0.3912, 0.6857, 0.4186, 0.7339, 0.3832, 0.7389, 0.3628, 0.7085, 0.3629, 0.6059, 0.3912, 0.6283, 0.327, 0.644, 0.3274, 0.6303, 0.3272, 0.6715, 0.3912, 0.6857, 0.3628, 0.7085, 0.3272, 0.6843, 0.3005, 0.4241, 0.3001, 0.4116, 0.3505, 0.4298, 0.3336, 0.4491, 0.3506, 0.883, 0.3016, 0.9023, 0.3005, 0.8906, 0.333, 0.8633, 0.3336, 0.4491, 0.3505, 0.4298, 0.3855, 0.4731, 0.3639, 0.4954, 0.3857, 0.8405, 0.3506, 0.883, 0.333, 0.8633, 0.3641, 0.8181, 0.3639, 0.4954, 0.3855, 0.4731, 0.427, 0.5249, 0.3827, 0.5369, 0.4273, 0.7889, 0.3857, 0.8405, 0.3641, 0.8181, 0.3829, 0.7769, 0.4052, 0.4612, 0.4299, 0.444, 0.4776, 0.4787, 0.4759, 0.5187, 0.4779, 0.8352, 0.4301, 0.8699, 0.4054, 0.8525, 0.4762, 0.7952, 0.4759, 0.5187, 0.4776, 0.4787, 0.529, 0.4291, 0.548, 0.4376, 0.5291, 0.8849, 0.4779, 0.8352, 0.4762, 0.7952, 0.548, 0.8764, 0.548, 0.4376, 0.529, 0.4291, 0.5453, 0.3776, 0.5719, 0.3505, 0.5452, 0.9363, 0.5291, 0.8849, 0.548, 0.8764, 0.572, 0.9633, 0.5719, 0.3505, 0.5453, 0.3776, 0.5313, 0.343, 0.5573, 0.3249, 0.5315, 0.9707, 0.5452, 0.9363, 0.572, 0.9633, 0.5577, 0.9903, 0.5453, 0.3776, 0.529, 0.4291, 0.5064, 0.4055, 0.5206, 0.369, 0.5065, 0.9086, 0.5291, 0.8849, 0.5452, 0.9363, 0.5204, 0.945, 0.5313, 0.343, 0.5453, 0.3776, 0.5206, 0.369, 0.5111, 0.3366, 0.5204, 0.945, 0.5452, 0.9363, 0.5315, 0.9707, 0.5113, 0.9771, 0.4003, 0.3825, 0.4155, 0.3257, 0.4368, 0.3265, 0.4224, 0.3747, 0.4374, 0.987, 0.4162, 0.9878, 0.4011, 0.9317, 0.4231, 0.9392, 0.4299, 0.444, 0.4003, 0.3825, 0.4224, 0.3747, 0.4441, 0.4127, 0.4231, 0.9392, 0.4011, 0.9317, 0.4301, 0.8699, 0.4444, 0.9011, 0.4776, 0.4787, 0.4299, 0.444, 0.4441, 0.4127, 0.4767, 0.4427, 0.4444, 0.9011, 0.4301, 0.8699, 0.4779, 0.8352, 0.477, 0.8712, 0.529, 0.4291, 0.4776, 0.4787, 0.4767, 0.4427, 0.5064, 0.4055, 0.477, 0.8712, 0.4779, 0.8352, 0.5291, 0.8849, 0.5065, 0.9086, 0.5206, 0.369, 0.5064, 0.4055, 0.4904, 0.3903, 0.5032, 0.3617, 0.4904, 0.9237, 0.5065, 0.9086, 0.5204, 0.945, 0.5029, 0.9527, 0.5111, 0.3366, 0.5206, 0.369, 0.5032, 0.3617, 0.4993, 0.3316, 0.5029, 0.9527, 0.5204, 0.945, 0.5113, 0.9771, 0.4996, 0.9832, 0.4224, 0.3747, 0.4368, 0.3265, 0.4525, 0.3278, 0.4392, 0.3694, 0.4524, 0.9872, 0.4374, 0.987, 0.4231, 0.9392, 0.4398, 0.9445, 0.4441, 0.4127, 0.4224, 0.3747, 0.4392, 0.3694, 0.4572, 0.3928, 0.4398, 0.9445, 0.4231, 0.9392, 0.4444, 0.9011, 0.4575, 0.9208, 0.4767, 0.4427, 0.4441, 0.4127, 0.4572, 0.3928, 0.4737, 0.4179, 0.4575, 0.9208, 0.4444, 0.9011, 0.477, 0.8712, 0.474, 0.8959, 0.5064, 0.4055, 0.4767, 0.4427, 0.4737, 0.4179, 0.4904, 0.3903, 0.474, 0.8959, 0.477, 0.8712, 0.5065, 0.9086, 0.4904, 0.9237, 0.4742, 0.3471, 0.4993, 0.3316, 0.5032, 0.3617, 0.4904, 0.3903, 0.5029, 0.9527, 0.4996, 0.9832, 0.474, 0.9675, 0.4904, 0.9237, 0.4742, 0.3471, 0.4572, 0.3928, 0.4392, 0.3694, 0.4525, 0.3278, 0.4398, 0.9445, 0.4575, 0.9208, 0.474, 0.9675, 0.4524, 0.9872, 0.4742, 0.3471, 0.4904, 0.3903, 0.4737, 0.4179, 0.4572, 0.3928, 0.474, 0.8959, 0.4904, 0.9237, 0.474, 0.9675, 0.4575, 0.9208, 0.4003, 0.3825, 0.4299, 0.444, 0.4052, 0.4612, 0.3802, 0.4109, 0.4054, 0.8525, 0.4301, 0.8699, 0.4011, 0.9317, 0.3807, 0.9026, 0.3802, 0.4109, 0.3588, 0.3723, 0.3803, 0.3482, 0.4003, 0.3825, 0.3812, 0.9653, 0.3599, 0.9414, 0.3807, 0.9026, 0.4011, 0.9317, 0.3802, 0.4109, 0.3505, 0.4298, 0.3332, 0.3885, 0.3588, 0.3723, 0.3345, 0.9253, 0.3506, 0.883, 0.3807, 0.9026, 0.3599, 0.9414, 0.3505, 0.4298, 0.3802, 0.4109, 0.4052, 0.4612, 0.3855, 0.4731, 0.4054, 0.8525, 0.3807, 0.9026, 0.3506, 0.883, 0.3857, 0.8405, 0.3505, 0.4298, 0.3001, 0.4116, 0.2996, 0.4009, 0.3332, 0.3885, 0.2996, 0.9139, 0.3016, 0.9023, 0.3506, 0.883, 0.3345, 0.9253, 0.4003, 0.3825, 0.3803, 0.3482, 0.3908, 0.3368, 0.4155, 0.3257, 0.3907, 0.9776, 0.3812, 0.9653, 0.4011, 0.9317, 0.4162, 0.9878])
me_body.materials.append(mat_snailbody)
me_body.materials.append(mat_snailshell)
me_body.use_remesh_preserve_volume = False
me_body.use_remesh_preserve_attributes = False
me_body.use_mirror_vertex_groups = False
me_body.update()
me_shell = bpy.data.meshes.new('Shell')
me_shell.from_pydata([(0.4333, -0.731, -1.448), (-0.8671, -1.481, -1.047), (-0.782, -1.693, -0.3951), (0.07499, -0.3474, 1.407), (-0.09333, 0.6714, -1.249), (-0.859, 0.9525, -1.361), (-1.32, 0.2159, -1.48), (-0.5212, 1.47, 1.606), (-2.002, 2.212, 0.7137), (-3.039, 1.198, 0.2985), (-2.963, -0.2855, 0.5312), (-2.045, -0.9762, 1.36), (-1.493, -0.3137, 2.132), (-2.284, 1.44, 1.892), (-2.799, 1.142, 1.621), (-3.067, 0.5154, 1.625), (-2.932, 0.1661, 1.854), (-1.721, 0.9254, 2.216), (-0.1584, -1.759, -0.9276), (-2.712, 0.2631, 2.088), (1.47, -0.5967, 0.03831), (1.097, 2.264, 0.4292), (-1.612, 2.983, -0.5399), (-2.897, 1.182, -1.262), (-2.912, -1.132, -0.9034), (-1.733, -2.098, 0.3918), (-0.3863, -0.6536, 2.486), (-0.9707, 1.699, 2.512), (-2.379, 2.48, 1.452), (-3.457, 1.435, 1.019), (-3.54, 0.01188, 1.013), (-2.65, -0.8582, 1.785), (-2.057, -0.1821, 2.519), (1.006, -0.7607, -0.9305), (0.8034, -0.5467, 1.359), (0.5295, 1.462, -1.038), (0.1271, 1.979, 1.836), (-1.233, 2.133, -1.343), (-2.072, 2.693, 0.4499), (-1.942, 0.7051, -1.765), (-3.198, 1.241, -0.1532), (-1.806, -1.039, -1.69), (-3.066, -0.744, 0.1129), (-1.005, -2.011, -0.2051), (-2.169, -1.433, 1.144), (0.2043, -0.5783, 1.886), (-1.196, -0.5117, 2.438), (-0.5191, 1.76, 1.942), (-1.602, 1.052, 2.489), (-2.101, 2.545, 0.9869), (-2.347, 1.78, 1.931), (-3.295, 1.408, 0.4623), (-3.222, 1.295, 1.451), (-3.313, -0.1304, 0.5976), (-3.387, 0.3686, 1.465), (-2.263, -1.037, 1.522), (-3.014, -0.332, 1.886), (-1.63, -0.2853, 2.317), (-2.498, 0.08195, 2.392), (-1.921, 0.9709, 2.329), (-2.366, 0.867, 2.33), (-0.1918, -1.801, -0.4093), (-2.277, 1.292, 1.951), (-2.718, 1.069, 1.937), (-0.09683, -1.786, -0.7113), (-0.2556, -1.514, -0.04774), (0.4142, -0.7598, -1.593), (-0.1267, 0.3742, -1.373), (-0.6926, 0.5234, -1.316), (-0.9374, -0.249, -1.41), (-0.7634, -1.402, -1.131), (-0.171, -1.76, -1.053), (0.2395, -0.7545, -1.548), (-0.1583, 0.2909, -1.333), (-0.6666, 0.3611, -0.9673), (-0.7926, -0.3774, -1.242), (-0.6832, -1.283, -1.154), (-0.1849, -1.578, -1.175), (0.6266, -0.5702, -0.6896), (0.1582, 0.9748, -0.882), (-0.6075, 0.9068, -0.5498), (-0.6892, -0.4213, -0.3689), (-0.7277, -1.374, -0.4827), (-0.1192, -1.56, -0.6227), (-2.887, 0.7058, 1.888), (-2.648, 0.5767, 2.22)], [], [(20, 61, 64, 33), (0, 33, 64, 18), (18, 64, 61, 1), (20, 34, 65, 61), (1, 61, 65, 2), (2, 65, 34, 3), (33, 0, 4, 35), (35, 21, 20, 33), (21, 36, 34, 20), (36, 7, 3, 34), (5, 37, 35, 4), (37, 22, 21, 35), (22, 38, 36, 21), (38, 8, 7, 36), (6, 39, 37, 5), (39, 23, 22, 37), (23, 40, 38, 22), (40, 9, 8, 38), (1, 41, 39, 6), (41, 24, 23, 39), (24, 42, 40, 23), (42, 10, 9, 40), (2, 43, 41, 1), (43, 25, 24, 41), (25, 44, 42, 24), (44, 11, 10, 42), (3, 45, 43, 2), (45, 26, 25, 43), (26, 46, 44, 25), (46, 12, 11, 44), (7, 47, 45, 3), (47, 27, 26, 45), (27, 48, 46, 26), (48, 17, 12, 46), (8, 49, 47, 7), (49, 28, 27, 47), (28, 50, 48, 27), (50, 13, 17, 48), (9, 51, 49, 8), (51, 29, 28, 49), (29, 52, 50, 28), (52, 14, 13, 50), (10, 53, 51, 9), (53, 30, 29, 51), (30, 54, 52, 29), (54, 15, 14, 52), (11, 55, 53, 10), (55, 31, 30, 53), (31, 56, 54, 30), (56, 16, 15, 54), (12, 57, 55, 11), (57, 32, 31, 55), (32, 58, 56, 31), (58, 19, 16, 56), (17, 59, 57, 12), (14, 63, 62, 13), (13, 62, 59, 17), (4, 0, 66, 67), (6, 5, 68, 69), (1, 6, 69, 70), (0, 18, 71, 66), (5, 4, 67, 68), (18, 1, 70, 71), (67, 66, 72, 73), (69, 68, 74, 75), (70, 69, 75, 76), (66, 71, 77, 72), (68, 67, 73, 74), (71, 70, 76, 77), (73, 72, 78, 79), (75, 74, 80, 81), (76, 75, 81, 82), (72, 77, 83, 78), (74, 73, 79, 80), (77, 76, 82, 83), (78, 81, 80, 79), (14, 15, 84, 63), (59, 60, 32, 57), (32, 60, 85, 58), (63, 84, 85, 60), (63, 60, 59, 62), (58, 85, 84, 19), (81, 78, 83, 82), (15, 16, 19, 84)])
me_shell.polygons.foreach_set('use_smooth', [True] * 84)
_k = {(1, 2): 0.49804, (2, 3): 0.49804, (7, 8): 0.49804, (8, 9): 0.49804, (9, 10): 0.49804, (10, 11): 0.49804, (13, 14): 0.49804, (14, 15): 0.49804, (15, 16): 0.49804, (12, 17): 0.49804, (13, 17): 0.49804, (1, 6): 0.20784, (0, 18): 0.27843, (16, 19): 0.29412, (14, 63): 0.75686, (61, 64): 0.23922, (18, 64): 0.31765, (34, 65): 0.46275, (61, 65): 0.44706, (1, 18): 0.73333, (69, 70): 0.16863, (1, 70): 0.58824, (18, 71): 0.48627, (66, 71): 0.21176, (70, 71): 0.68627, (75, 76): 0.15294, (70, 76): 0.51765, (71, 77): 0.49412, (76, 77): 0.61961, (81, 82): 0.21176, (76, 82): 0.53725, (77, 83): 0.54902, (78, 83): 0.29804, (82, 83): 0.72549, (72, 77): 0.26667, (11, 12): 0.49804, (3, 7): 0.49804}
me_shell.attributes.new('crease_edge', 'FLOAT', 'EDGE').data.foreach_set('value', [_k.get((min(e.vertices), max(e.vertices)), 0.0) for e in me_shell.edges])
_uv = me_shell.uv_layers.new(name='UVTex')
_uv.uv.foreach_set('vector', [0.8892, 0.2519, 0.9554, 0.1893, 0.9395, 0.1777, 0.8772, 0.2134, 0.8681, 0.1786, 0.8772, 0.2134, 0.9395, 0.1777, 0.9386, 0.1621, 0.9386, 0.1621, 0.9395, 0.1777, 0.9554, 0.1893, 0.9726, 0.1174, 0.8892, 0.2519, 0.9152, 0.2963, 0.9626, 0.2121, 0.9554, 0.1893, 0.9726, 0.1174, 0.9554, 0.1893, 0.9626, 0.2121, 0.9918, 0.1714, 0.9918, 0.1714, 0.9626, 0.2121, 0.9152, 0.2963, 0.9413, 0.3246, 0.8772, 0.2134, 0.8681, 0.1786, 0.7929, 0.1996, 0.8017, 0.244, 0.8017, 0.244, 0.8189, 0.2959, 0.8892, 0.2519, 0.8772, 0.2134, 0.8189, 0.2959, 0.8254, 0.3502, 0.9152, 0.2963, 0.8892, 0.2519, 0.8254, 0.3502, 0.8228, 0.3886, 0.9413, 0.3246, 0.9152, 0.2963, 0.7427, 0.2005, 0.7325, 0.2491, 0.8017, 0.244, 0.7929, 0.1996, 0.7325, 0.2491, 0.7311, 0.2913, 0.8189, 0.2959, 0.8017, 0.244, 0.7311, 0.2913, 0.7236, 0.3299, 0.8254, 0.3502, 0.8189, 0.2959, 0.7236, 0.3299, 0.7233, 0.3564, 0.8228, 0.3886, 0.8254, 0.3502, 0.6989, 0.1706, 0.6796, 0.2083, 0.7325, 0.2491, 0.7427, 0.2005, 0.6796, 0.2083, 0.6566, 0.251, 0.7311, 0.2913, 0.7325, 0.2491, 0.6566, 0.251, 0.6378, 0.2951, 0.7236, 0.3299, 0.7311, 0.2913, 0.6378, 0.2951, 0.632, 0.3258, 0.7233, 0.3564, 0.7236, 0.3299, 0.6368, 0.0763, 0.636, 0.1429, 0.6796, 0.2083, 0.6989, 0.1706, 0.636, 0.1429, 0.597, 0.1834, 0.6566, 0.251, 0.6796, 0.2083, 0.597, 0.1834, 0.5641, 0.2213, 0.6378, 0.2951, 0.6566, 0.251, 0.5641, 0.2213, 0.5474, 0.2576, 0.632, 0.3258, 0.6378, 0.2951, 0.5878, 0.06255, 0.5698, 0.08729, 0.636, 0.1429, 0.6368, 0.0763, 0.5698, 0.08729, 0.5379, 0.1227, 0.597, 0.1834, 0.636, 0.1429, 0.5379, 0.1227, 0.5028, 0.1602, 0.5641, 0.2213, 0.597, 0.1834, 0.5028, 0.1602, 0.4758, 0.1782, 0.5474, 0.2576, 0.5641, 0.2213, 0.4381, 0.01305, 0.4315, 0.04267, 0.5698, 0.08729, 0.5878, 0.06255, 0.4315, 0.04267, 0.418, 0.07913, 0.5379, 0.1227, 0.5698, 0.08729, 0.418, 0.07913, 0.4086, 0.1192, 0.5028, 0.1602, 0.5379, 0.1227, 0.4086, 0.1192, 0.4016, 0.1505, 0.4758, 0.1782, 0.5028, 0.1602, 0.3106, 0.01597, 0.3062, 0.04199, 0.4315, 0.04267, 0.4381, 0.01305, 0.3062, 0.04199, 0.3066, 0.08097, 0.418, 0.07913, 0.4315, 0.04267, 0.3066, 0.08097, 0.316, 0.1214, 0.4086, 0.1192, 0.418, 0.07913, 0.316, 0.1214, 0.3144, 0.1483, 0.4016, 0.1505, 0.4086, 0.1192, 0.1895, 0.03736, 0.2044, 0.06309, 0.3062, 0.04199, 0.3106, 0.01597, 0.2044, 0.06309, 0.2179, 0.09188, 0.3066, 0.08097, 0.3062, 0.04199, 0.2179, 0.09188, 0.2419, 0.1248, 0.316, 0.1214, 0.3066, 0.08097, 0.2419, 0.1248, 0.2533, 0.1505, 0.3144, 0.1483, 0.316, 0.1214, 0.09754, 0.09947, 0.1204, 0.1123, 0.2044, 0.06309, 0.1895, 0.03736, 0.1204, 0.1123, 0.1463, 0.1351, 0.2179, 0.09188, 0.2044, 0.06309, 0.1463, 0.1351, 0.1745, 0.1575, 0.2419, 0.1248, 0.2179, 0.09188, 0.1745, 0.1575, 0.207, 0.1769, 0.2533, 0.1505, 0.2419, 0.1248, 0.03484, 0.1911, 0.06197, 0.1881, 0.1204, 0.1123, 0.09754, 0.09947, 0.06197, 0.1881, 0.09156, 0.1982, 0.1463, 0.1351, 0.1204, 0.1123, 0.09156, 0.1982, 0.1305, 0.2063, 0.1745, 0.1575, 0.1463, 0.1351, 0.1305, 0.2063, 0.1634, 0.2184, 0.207, 0.1769, 0.1745, 0.1575, 0.01294, 0.3036, 0.03432, 0.2961, 0.06197, 0.1881, 0.03484, 0.1911, 0.03432, 0.2961, 0.06466, 0.2851, 0.09156, 0.1982, 0.06197, 0.1881, 0.06466, 0.2851, 0.1045, 0.2652, 0.1305, 0.2063, 0.09156, 0.1982, 0.1045, 0.2652, 0.1497, 0.2584, 0.1634, 0.2184, 0.1305, 0.2063, 0.07553, 0.3836, 0.08862, 0.3685, 0.03432, 0.2961, 0.01294, 0.3036, 0.08862, 0.3685, 0.1084, 0.3438, 0.06466, 0.2851, 0.03432, 0.2961, 0.1084, 0.3438, 0.1284, 0.3162, 0.1045, 0.2652, 0.06466, 0.2851, 0.1284, 0.3162, 0.1528, 0.2884, 0.1497, 0.2584, 0.1045, 0.2652, 0.1792, 0.3884, 0.1805, 0.3701, 0.08862, 0.3685, 0.07553, 0.3836, 0.2418, 0.2872, 0.2182, 0.3059, 0.2226, 0.3459, 0.2385, 0.3513, 0.2385, 0.3513, 0.2226, 0.3459, 0.1805, 0.3701, 0.1792, 0.3884, 0.7929, 0.1996, 0.8681, 0.1786, 0.8668, 0.1649, 0.8034, 0.1797, 0.6989, 0.1706, 0.7427, 0.2005, 0.752, 0.1659, 0.7003, 0.1355, 0.6368, 0.0763, 0.6989, 0.1706, 0.7003, 0.1355, 0.6499, 0.07314, 0.8681, 0.1786, 0.9386, 0.1621, 0.9323, 0.1537, 0.8668, 0.1649, 0.7427, 0.2005, 0.7929, 0.1996, 0.8034, 0.1797, 0.752, 0.1659, 0.9386, 0.1621, 0.9726, 0.1174, 0.9615, 0.1134, 0.9323, 0.1537, 0.8034, 0.1797, 0.8668, 0.1649, 0.8656, 0.1483, 0.8051, 0.1682, 0.7003, 0.1355, 0.752, 0.1659, 0.766, 0.135, 0.7066, 0.1154, 0.6499, 0.07314, 0.7003, 0.1355, 0.7066, 0.1154, 0.6634, 0.07347, 0.8668, 0.1649, 0.9323, 0.1537, 0.9209, 0.1432, 0.8656, 0.1483, 0.752, 0.1659, 0.8034, 0.1797, 0.8051, 0.1682, 0.766, 0.135, 0.9323, 0.1537, 0.9615, 0.1134, 0.9518, 0.1063, 0.9209, 0.1432, 0.8051, 0.1682, 0.8759, 0.148, 0.8467, 0.1283, 0.8086, 0.1379, 0.7615, 0.07186, 0.766, 0.135, 0.7912, 0.1222, 0.8, 0.07647, 0.8092, 0.02954, 0.7615, 0.07186, 0.8, 0.07647, 0.8418, 0.05995, 0.8759, 0.148, 0.8837, 0.08929, 0.8581, 0.08657, 0.8467, 0.1283, 0.766, 0.135, 0.8051, 0.1682, 0.8086, 0.1379, 0.7912, 0.1222, 0.8837, 0.08929, 0.8827, 0.05466, 0.8418, 0.05995, 0.8581, 0.08657, 0.8467, 0.1283, 0.8, 0.07647, 0.7912, 0.1222, 0.8086, 0.1379, 0.2418, 0.2872, 0.1927, 0.2441, 0.1965, 0.2779, 0.2182, 0.3059, 0.1805, 0.3701, 0.1824, 0.3392, 0.1084, 0.3438, 0.08862, 0.3685, 0.1084, 0.3438, 0.1824, 0.3392, 0.1731, 0.3097, 0.1284, 0.3162, 0.2182, 0.3059, 0.1965, 0.2779, 0.1731, 0.3097, 0.1824, 0.3392, 0.2182, 0.3059, 0.1824, 0.3392, 0.1805, 0.3701, 0.2226, 0.3459, 0.1284, 0.3162, 0.1731, 0.3097, 0.1965, 0.2779, 0.1528, 0.2884, 0.8, 0.07647, 0.8467, 0.1283, 0.8581, 0.08657, 0.8418, 0.05995, 0.1927, 0.2441, 0.1497, 0.2584, 0.1528, 0.2884, 0.1965, 0.2779])
me_shell.materials.append(mat_snailshell)
me_shell.use_remesh_preserve_volume = False
me_shell.use_remesh_preserve_attributes = False
me_shell.use_mirror_vertex_groups = False
me_shell.update()
arm_armature = bpy.data.armatures.new('Armature')  # bones are not reproduced

# ---- objects
ob_armature = bpy.data.objects.new('Armature', arm_armature)
ob_body = bpy.data.objects.new('Body', me_body)
ob_shell = bpy.data.objects.new('Shell', me_shell)
ob_sun = bpy.data.objects.new('Sun', light_spot_001)
ob_camera = bpy.data.objects.new('Camera', cam_camera)
ob_sky2 = bpy.data.objects.new('Sky2', light_spot_002)
ob_sky1 = bpy.data.objects.new('Sky1', light_spot)

# ---- transforms, parenting, visibility, modifiers, constraints
ob_armature.location = (0.0, 3.9, -0.8)
ob_armature.lock_rotations_4d = False
ob_armature.empty_display_type = 'ARROWS'
ob_armature.lineart.crease_threshold = 0.0
ob_body.parent = ob_armature
ob_body.matrix_parent_inverse = Matrix(((1.0, 0.0, 0.0, -0.0), (0.0, 1.0, 0.0, -3.9), (0.0, 0.0, 1.0, 0.8), (0.0, 0.0, 0.0, 1.0)))
ob_body.location = (0.0, 0.0, 0.0)
ob_body.lock_rotations_4d = False
ob_body.empty_display_type = 'ARROWS'
ob_body.lineart.crease_threshold = 0.0
_vg = ob_body.vertex_groups.new(name='Head1')
_vg.add([21, 22, 23, 24, 25, 26, 27, 28, 29, 30, 31, 32, 33, 34, 35, 36, 37, 38, 39, 40, 41, 42, 43, 44, 65, 68, 69, 72, 73, 75, 78, 79], 1.0, 'REPLACE')
_vg = ob_body.vertex_groups.new(name='Head2')
_vg.add([0, 1, 2, 3, 4, 5, 6, 7, 8, 9, 10, 11, 12, 13, 14, 15, 16, 17, 18, 19, 20, 21, 22, 23, 24, 25, 26, 27, 28, 87, 88, 89, 90, 91, 92, 93, 94, 95, 96, 97, 98, 219, 220, 221, 222, 223, 224, 225, 226, 227, 228, 229, 230, 257, 258, 259, 260], 1.0, 'REPLACE')
_vg = ob_body.vertex_groups.new(name='Eye_L.1')
for _i, _w in zip([87, 89, 91, 93, 95, 97, 99, 115, 123, 135, 179, 181, 183, 185, 187, 189, 191, 193, 195, 197, 199, 201, 203, 205, 207, 209, 211, 213, 215, 217], [1.0, 1.0, 1.0, 1.0, 1.0, 1.0, 0.5, 0.5, 0.5, 0.5, 1.0, 1.0, 1.0, 1.0, 1.0, 1.0, 0.5, 0.5, 1.0, 1.0, 1.0, 1.0, 1.0, 1.0, 1.0, 1.0, 1.0, 1.0, 1.0, 1.0]): _vg.add([_i], _w, 'REPLACE')
_vg = ob_body.vertex_groups.new(name='Eye_L.2')
for _i, _w in zip([99, 101, 103, 105, 107, 109, 111, 113, 115, 117, 119, 121, 123, 125, 127, 129, 131, 133, 135, 137, 139, 141, 143, 145, 147, 149, 151, 153, 155, 157, 159, 161, 163, 165, 167, 169, 171, 173, 175, 177, 179, 181, 183, 185, 187, 189, 191, 193], [1.0, 1.0, 1.0, 1.0, 1.0, 1.0, 1.0, 1.0, 1.0, 1.0, 1.0, 1.0, 1.0, 1.0, 1.0, 1.0, 1.0, 1.0, 1.0, 1.0, 1.0, 1.0, 1.0, 1.0, 1.0, 1.0, 1.0, 1.0, 1.0, 1.0, 1.0, 1.0, 1.0, 1.0, 1.0, 1.0, 1.0, 1.0, 1.0, 1.0, 0.5, 0.5, 0.5, 0.5, 0.5, 0.5, 1.0, 1.0]): _vg.add([_i], _w, 'REPLACE')
_vg = ob_body.vertex_groups.new(name='Nose_L')
_vg.add([219, 221, 223, 225, 227, 229, 231, 233, 235, 237, 239, 241, 243, 245, 247, 249, 251, 253, 255], 1.0, 'REPLACE')
_vg = ob_body.vertex_groups.new(name='Eye_R.1')
for _i, _w in zip([88, 90, 92, 94, 96, 98, 100, 116, 124, 136, 180, 182, 184, 186, 188, 190, 192, 194, 196, 198, 200, 202, 204, 206, 208, 210, 212, 214, 216, 218], [1.0, 1.0, 1.0, 1.0, 1.0, 1.0, 0.5, 0.5, 0.5, 0.5, 1.0, 1.0, 1.0, 1.0, 1.0, 1.0, 0.5, 0.5, 1.0, 1.0, 1.0, 1.0, 1.0, 1.0, 1.0, 1.0, 1.0, 1.0, 1.0, 1.0]): _vg.add([_i], _w, 'REPLACE')
_vg = ob_body.vertex_groups.new(name='Eye_R.2')
for _i, _w in zip([100, 102, 104, 106, 108, 110, 112, 114, 116, 118, 120, 122, 124, 126, 128, 130, 132, 134, 136, 138, 140, 142, 144, 146, 148, 150, 152, 154, 156, 158, 160, 162, 164, 166, 168, 170, 172, 174, 176, 178, 180, 182, 184, 186, 188, 190, 192, 194], [1.0, 1.0, 1.0, 1.0, 1.0, 1.0, 1.0, 1.0, 1.0, 1.0, 1.0, 1.0, 1.0, 1.0, 1.0, 1.0, 1.0, 1.0, 1.0, 1.0, 1.0, 1.0, 1.0, 1.0, 1.0, 1.0, 1.0, 1.0, 1.0, 1.0, 1.0, 1.0, 1.0, 1.0, 1.0, 1.0, 1.0, 1.0, 1.0, 1.0, 0.5, 0.5, 0.5, 0.5, 0.5, 0.5, 1.0, 1.0]): _vg.add([_i], _w, 'REPLACE')
_vg = ob_body.vertex_groups.new(name='Nose_R')
_vg.add([220, 222, 224, 226, 228, 230, 232, 234, 236, 238, 240, 242, 244, 246, 248, 250, 252, 254, 256], 1.0, 'REPLACE')
_vg = ob_body.vertex_groups.new(name='Tail1')
_vg.add([45, 46, 47, 48, 49, 50, 51, 52, 56, 57, 58, 59, 60, 61, 62, 63, 64, 65, 66, 67, 68, 69, 70, 71, 72, 73, 74, 75, 76, 77, 78, 79], 1.0, 'REPLACE')
_vg = ob_body.vertex_groups.new(name='Tail2')
_vg.add([45, 46, 47, 48, 49, 50, 51, 52, 53, 54, 55, 80, 81, 82, 83, 84, 85, 86], 1.0, 'REPLACE')
_m = ob_body.modifiers.new('Subsurf', 'SUBSURF')
_m.uv_smooth = 'PRESERVE_CORNERS'
_m.quality = 2
_m.show_only_control_edges = False
_m = ob_body.modifiers.new('Armature', 'ARMATURE')
_m.object = ob_armature
_m.use_bone_envelopes = True
_m.use_deform_preserve_volume = True
ob_shell.location = (0.8278, 4.679, 0.6843)
ob_shell.rotation_euler = (-2.211e-09, 0.1283, -4.628e-09)
ob_shell.lock_rotations_4d = False
ob_shell.empty_display_type = 'ARROWS'
ob_shell.lineart.crease_threshold = 0.0
_m = ob_shell.modifiers.new('Subsurf', 'SUBSURF')
_m.uv_smooth = 'PRESERVE_CORNERS'
_m.levels = 2
_m.render_levels = 3
ob_sun.location = (0.3121, -7.096, 9.259)
ob_sun.rotation_euler = (0.07197, -0.8701, 1.787)
ob_sun.lock_rotations_4d = False
ob_sun.empty_display_type = 'ARROWS'
ob_sun.color = (0.0, 0.0, 0.0, 0.0)
ob_sun.hide_viewport = True
ob_sun.lineart.crease_threshold = 0.0
ob_camera.location = (-5.948, -7.949, 3.928)
ob_camera.rotation_euler = (1.357, 1.017e-05, -0.6172)
ob_camera.lock_rotations_4d = False
ob_camera.empty_display_type = 'ARROWS'
ob_camera.color = (0.0, 0.0, 0.0, 0.0)
ob_camera.display_type = 'WIRE'
ob_camera.lineart.crease_threshold = 0.0
ob_sky2.location = (-7.87, 2.764, 4.195)
ob_sky2.rotation_euler = (-0.9818, -0.3045, 1.283)
ob_sky2.lock_rotations_4d = False
ob_sky2.empty_display_type = 'ARROWS'
ob_sky2.color = (0.0, 0.0, 0.0, 0.0)
ob_sky2.lineart.crease_threshold = 0.0
ob_sky1.location = (8.569, -1.384, 0.8395)
ob_sky1.rotation_euler = (3.586, -0.6937, -0.3295)
ob_sky1.lock_rotations_4d = False
ob_sky1.empty_display_type = 'ARROWS'
ob_sky1.color = (0.0, 0.0, 0.0, 0.0)
ob_sky1.lineart.crease_threshold = 0.0

# ---- collection membership
col_collection_1.objects.link(ob_armature)
col_collection_1.objects.link(ob_body)
col_collection_1.objects.link(ob_shell)
col_collection_1.objects.link(ob_sun)
col_collection_1.objects.link(ob_camera)
col_collection_2.objects.link(ob_sky2)
col_collection_2.objects.link(ob_sky1)

# ---- scene / render settings (as saved in the file)
scene.camera = ob_camera
scene.frame_start = 1; scene.frame_end = 250; scene.frame_set(1)
scene.render.engine = 'BLENDER_EEVEE_NEXT'
scene.render.image_settings.file_format = 'JPEG'
scene.render.image_settings.color_mode = 'RGB'
scene.render.image_settings.quality = 95
scene.render.image_settings.compression = 95
scene.render.resolution_x = 800
scene.render.resolution_y = 600
scene.render.pixel_aspect_x = 100.0
scene.render.pixel_aspect_y = 100.0
scene.render.fps = 25
scene.render.dither_intensity = 0.0
scene.render.use_compositing = False
scene.render.use_sequencer = False
scene.render.bake_margin = 2
scene.render.bake_bias = 0.0
scene.render.use_stamp_time = False
scene.render.use_stamp_date = False
scene.render.use_stamp_frame = False
scene.render.use_stamp_camera = False
scene.render.use_stamp_scene = False
scene.render.use_stamp_filename = False
scene.render.use_stamp_render_time = False
scene.render.stamp_font_size = 0
scene.cycles.use_denoising = False
scene.cycles.samples = 10
scene.cycles.sampling_pattern = 'TABULATED_SOBOL'
scene.cycles.light_sampling_threshold = 0.0
scene.cycles.use_adaptive_sampling = False
scene.cycles.use_light_tree = False
scene.cycles.blur_glossy = 0.0
scene.cycles.volume_bounces = 1
scene.cycles.pixel_filter_type = 'GAUSSIAN'
scene.cycles.sample_clamp_indirect = 0.0
scene.view_settings.view_transform = 'Raw'
bpy.context.view_layer.update()
